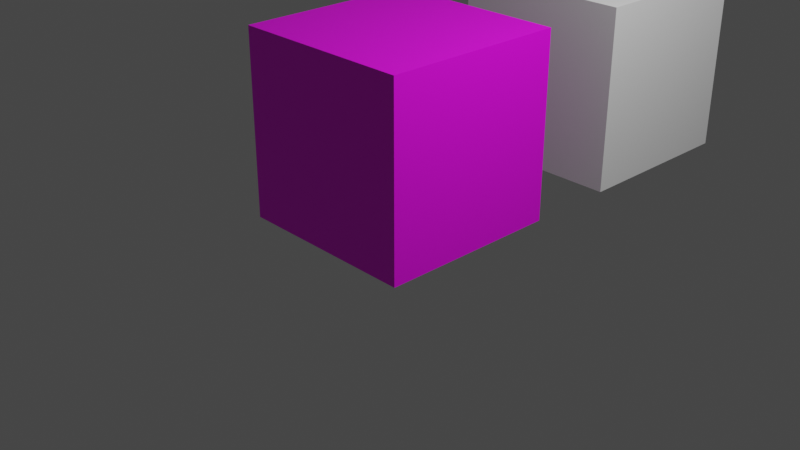 # Source: BlocoGramaHD.blend  (saved by Blender 3.5.10; exported with 4.5.12 LTS)
import bpy
from mathutils import Matrix  # noqa: F401  (used for matrix-valued properties, if any)

bpy.ops.wm.read_factory_settings(use_empty=True)
scene = bpy.context.scene
scene.name = 'Scene'

# ---- collections
col_collection = bpy.data.collections.new('Collection'); scene.collection.children.link(col_collection)

# ---- images (referenced by path relative to the original .blend; pixels are not part of the script)
import os
ASSET_DIR = os.environ.get("B2B_ASSET_DIR", "")  # directory of the original .blend (textures are referenced by path, not embedded)
HERE = os.path.dirname(os.path.abspath(__file__))  # packed textures are extracted next to this script under _unpacked/

def load_image(name, relpath, width, height, colorspace="sRGB"):
    """Load a texture the original file referenced (path relative to the .blend, or extracted next to this script)."""
    p = next((c for c in (os.path.join(HERE, relpath), os.path.join(ASSET_DIR, relpath)) if relpath and os.path.exists(c)), "")
    if p:
        img = bpy.data.images.load(p, check_existing=True)
        img.name = name
    else:  # same state as the original file: an image datablock whose file is absent (Cycles renders it pink)
        img = bpy.data.images.new(name, width, height)
        img.source = "FILE"
        img.filepath = "//" + (relpath or name)
    img.colorspace_settings.name = colorspace
    return img
img_pixil_frame_2_png = load_image('pixil-frame-2.png', 'pixil-frame-2.png', 1024, 1024, 'sRGB')

# ---- materials (node trees are filled in below, after node groups)
mat_material = bpy.data.materials.new('Material')
mat_material.alpha_threshold = 0.0
mat_material.use_transparent_shadow = False
mat_material.roughness = 0.5
mat_material.line_color = (0.0, 0.0, 0.0, 1.0)

# ---- material node trees
mat_material.use_nodes = True; mat_material.node_tree.nodes.clear()
_N = mat_material.node_tree.nodes; _L = mat_material.node_tree.links
n0 = _N.new('ShaderNodeOutputMaterial'); n0.name = 'Material Output'; n0.location = (300, 300)
n1 = _N.new('ShaderNodeBsdfPrincipled'); n1.name = 'Principled BSDF'; n1.location = (10, 300)
n1.distribution = 'GGX'
n1.subsurface_method = 'RANDOM_WALK_SKIN'
n1.inputs[3].default_value = 1.45
n1.inputs[27].default_value = (0.0, 0.0, 0.0, 1.0)
n1.inputs[28].default_value = 1.0
n2 = _N.new('ShaderNodeTexImage'); n2.name = 'Image Texture'; n2.location = (-480, 163)
n2.image = img_pixil_frame_2_png
_L.new(n1.outputs[0], n0.inputs[0])
_L.new(n2.outputs[0], n1.inputs[0])
n0.is_active_output = True

# ---- world
world_world = bpy.data.worlds.new('World'); scene.world = world_world
world_world.use_nodes = True; world_world.node_tree.nodes.clear()
_N = world_world.node_tree.nodes; _L = world_world.node_tree.links
n0 = _N.new('ShaderNodeOutputWorld'); n0.name = 'World Output'; n0.location = (300, 300)
n1 = _N.new('ShaderNodeBackground'); n1.name = 'Background'; n1.location = (10, 300)
n1.inputs[0].default_value = (0.05088, 0.05088, 0.05088, 1.0)
_L.new(n1.outputs[0], n0.inputs[0])
n0.is_active_output = True
world_world.color = (0.05088, 0.05088, 0.05088)
world_world.use_sun_shadow = False
world_world.sun_shadow_jitter_overblur = 0.0

# ---- cameras
cam_camera = bpy.data.cameras.new('Camera')
cam_camera.clip_end = 100.0
cam_camera.ortho_scale = 7.314

# ---- lights
light_light = bpy.data.lights.new('Light', 'POINT')
light_light.transmission_factor = 0.0
light_light.energy = 1000.0
light_light.shadow_soft_size = 0.1
light_light.shadow_maximum_resolution = 0.006
light_light.use_absolute_resolution = True

# ---- meshes
me_cube = bpy.data.meshes.new('Cube')
me_cube.from_pydata([(1.0, 1.0, 1.0), (1.0, 1.0, -1.0), (1.0, -1.0, 1.0), (1.0, -1.0, -1.0), (-1.0, 1.0, 1.0), (-1.0, 1.0, -1.0), (-1.0, -1.0, 1.0), (-1.0, -1.0, -1.0)], [], [(0, 4, 6, 2), (3, 2, 6, 7), (7, 6, 4, 5), (5, 1, 3, 7), (1, 0, 2, 3), (5, 4, 0, 1)])
_uv = me_cube.uv_layers.new(name='UVMap')
_uv.uv.foreach_set('vector', [0.5006, 0.5, 0.7506, 0.5, 0.7506, 0.75, 0.5006, 0.75, 0.2506, 0.75, 0.5006, 0.75, 0.5006, 1.0, 0.2506, 1.0, 0.2506, 0.0, 0.5006, 0.0, 0.5006, 0.25, 0.2506, 0.25, 0.0005968, 0.5, 0.2506, 0.5, 0.2506, 0.75, 0.0005968, 0.75, 0.2506, 0.5, 0.5006, 0.5, 0.5006, 0.75, 0.2506, 0.75, 0.2506, 0.25, 0.5006, 0.25, 0.5006, 0.5, 0.2506, 0.5])
me_cube.materials.append(mat_material)
me_cube.use_mirror_vertex_groups = False
me_cube.update()
me_cube_001 = bpy.data.meshes.new('Cube.001')
me_cube_001.from_pydata([(-1.0, -1.0, -1.0), (-1.0, -1.0, 1.0), (-1.0, 1.0, -1.0), (-1.0, 1.0, 1.0), (1.0, -1.0, -1.0), (1.0, -1.0, 1.0), (1.0, 1.0, -1.0), (1.0, 1.0, 1.0)], [], [(0, 1, 3, 2), (2, 3, 7, 6), (6, 7, 5, 4), (4, 5, 1, 0), (2, 6, 4, 0), (7, 3, 1, 5)])
_uv = me_cube_001.uv_layers.new(name='UVMap')
_uv.uv.foreach_set('vector', [0.375, 0.0, 0.625, 0.0, 0.625, 0.25, 0.375, 0.25, 0.375, 0.25, 0.625, 0.25, 0.625, 0.5, 0.375, 0.5, 0.375, 0.5, 0.625, 0.5, 0.625, 0.75, 0.375, 0.75, 0.375, 0.75, 0.625, 0.75, 0.625, 1.0, 0.375, 1.0, 0.125, 0.5, 0.375, 0.5, 0.375, 0.75, 0.125, 0.75, 0.625, 0.5, 0.875, 0.5, 0.875, 0.75, 0.625, 0.75])
me_cube_001.update()

# ---- objects
ob_cube = bpy.data.objects.new('Cube', me_cube)
ob_light = bpy.data.objects.new('Light', light_light)
ob_camera = bpy.data.objects.new('Camera', cam_camera)
ob_cube_001 = bpy.data.objects.new('Cube.001', me_cube_001)

# ---- transforms, parenting, visibility, modifiers, constraints
ob_cube.location = (0.0, 0.0, 1.0)
ob_cube.lock_rotations_4d = False
ob_cube.empty_display_type = 'ARROWS'
ob_cube.lineart.crease_threshold = 0.0
ob_light.location = (4.076, 1.005, 5.904)
ob_light.rotation_euler = (0.6503, 0.05522, 1.866)
ob_light.lock_rotations_4d = False
ob_light.empty_display_type = 'ARROWS'
ob_light.color = (0.0, 0.0, 0.0, 0.0)
ob_light.lineart.crease_threshold = 0.0
ob_camera.location = (7.359, -6.926, 4.958)
ob_camera.rotation_euler = (1.109, 0.0, 0.8149)
ob_camera.lock_rotations_4d = False
ob_camera.empty_display_type = 'ARROWS'
ob_camera.color = (0.0, 0.0, 0.0, 0.0)
ob_camera.display_type = 'WIRE'
ob_camera.lineart.crease_threshold = 0.0
ob_cube_001.location = (0.0, 3.0, 1.0)

# ---- collection membership
col_collection.objects.link(ob_cube)
col_collection.objects.link(ob_light)
col_collection.objects.link(ob_camera)
col_collection.objects.link(ob_cube_001)

# ---- scene / render settings (as saved in the file)
scene.camera = ob_camera
scene.frame_start = 1; scene.frame_end = 250; scene.frame_set(1)
scene.render.engine = 'BLENDER_EEVEE_NEXT'
scene.cycles.sampling_pattern = 'TABULATED_SOBOL'
scene.view_settings.view_transform = 'Filmic'
bpy.context.view_layer.update()
